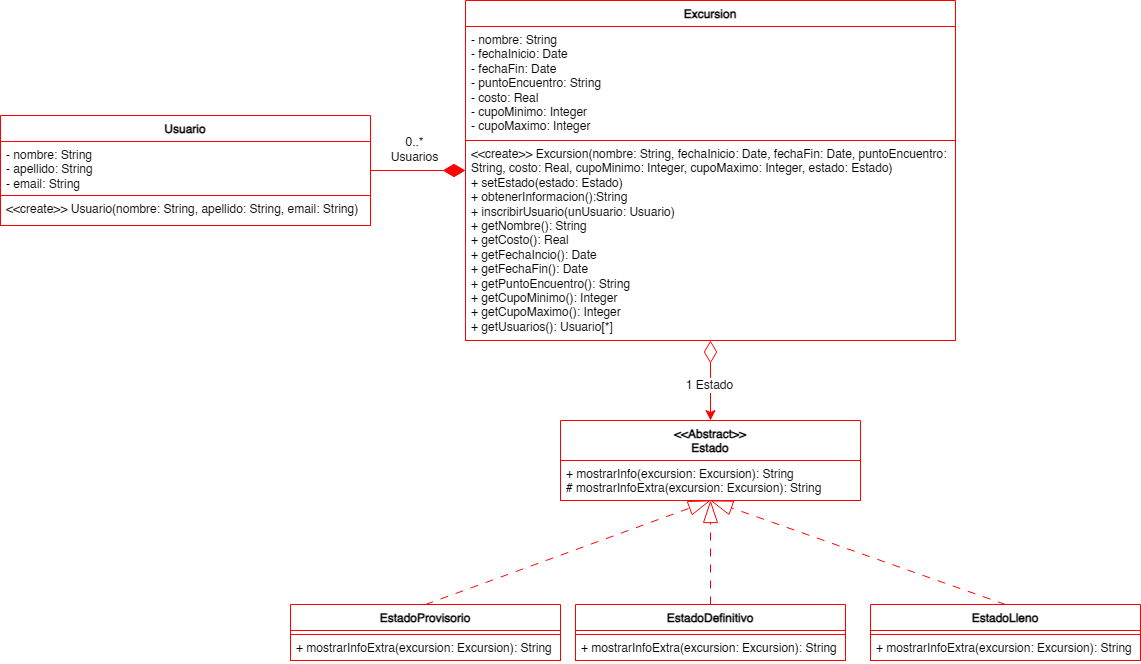

The diagram above was exported from draw.io. Its source (the exported page's mxGraphModel, read from the mxfile embedded in the PNG):
<mxGraphModel dx="1655" dy="900" grid="1" gridSize="10" guides="1" tooltips="1" connect="1" arrows="1" fold="1" page="1" pageScale="1" pageWidth="1600" pageHeight="900" math="0" shadow="0">
  <root>
    <mxCell id="0" />
    <mxCell id="1" parent="0" />
    <mxCell id="-R8LDqy4VcBX-g4RTvau-27" style="edgeStyle=none;rounded=0;orthogonalLoop=1;jettySize=auto;html=1;exitX=1;exitY=0.5;exitDx=0;exitDy=0;entryX=0;entryY=0.5;entryDx=0;entryDy=0;endArrow=diamondThin;endFill=1;endSize=20;strokeColor=light-dark(#FF0000,#FF0000);" edge="1" parent="1" source="-R8LDqy4VcBX-g4RTvau-1" target="-R8LDqy4VcBX-g4RTvau-17">
      <mxGeometry relative="1" as="geometry" />
    </mxCell>
    <mxCell id="-R8LDqy4VcBX-g4RTvau-28" value="0..*&lt;div&gt;Usuarios&lt;/div&gt;" style="edgeLabel;html=1;align=center;verticalAlign=middle;resizable=0;points=[];fontSize=12;" vertex="1" connectable="0" parent="-R8LDqy4VcBX-g4RTvau-27">
      <mxGeometry x="-0.1" relative="1" as="geometry">
        <mxPoint y="-22" as="offset" />
      </mxGeometry>
    </mxCell>
    <mxCell id="-R8LDqy4VcBX-g4RTvau-1" value="Usuario" style="swimlane;fontStyle=1;align=center;verticalAlign=top;childLayout=stackLayout;horizontal=1;startSize=26;horizontalStack=0;resizeParent=1;resizeParentMax=0;resizeLast=0;collapsible=1;marginBottom=0;whiteSpace=wrap;html=1;strokeColor=light-dark(#FF0000,#FF0000);" vertex="1" parent="1">
      <mxGeometry x="160" y="145" width="370" height="110" as="geometry" />
    </mxCell>
    <mxCell id="-R8LDqy4VcBX-g4RTvau-2" value="- nombre: String&lt;div&gt;- apellido: String&lt;/div&gt;&lt;div&gt;- email: String&lt;/div&gt;" style="text;strokeColor=light-dark(#FF0000,#FF0000);fillColor=default;align=left;verticalAlign=top;spacingLeft=4;spacingRight=4;overflow=hidden;rotatable=0;points=[[0,0.5],[1,0.5]];portConstraint=eastwest;whiteSpace=wrap;html=1;" vertex="1" parent="-R8LDqy4VcBX-g4RTvau-1">
      <mxGeometry y="26" width="370" height="54" as="geometry" />
    </mxCell>
    <mxCell id="-R8LDqy4VcBX-g4RTvau-4" value="&amp;lt;&amp;lt;create&amp;gt;&amp;gt; Usuario(nombre: String, apellido: String, email: String)&lt;div&gt;&lt;br&gt;&lt;/div&gt;" style="text;strokeColor=light-dark(#FF0000,#FF0000);fillColor=default;align=left;verticalAlign=top;spacingLeft=4;spacingRight=4;overflow=hidden;rotatable=0;points=[[0,0.5],[1,0.5]];portConstraint=eastwest;whiteSpace=wrap;html=1;" vertex="1" parent="-R8LDqy4VcBX-g4RTvau-1">
      <mxGeometry y="80" width="370" height="30" as="geometry" />
    </mxCell>
    <mxCell id="-R8LDqy4VcBX-g4RTvau-5" value="&lt;div&gt;&amp;lt;&amp;lt;Abstract&amp;gt;&amp;gt;&lt;/div&gt;Estado" style="swimlane;fontStyle=1;align=center;verticalAlign=top;childLayout=stackLayout;horizontal=1;startSize=40;horizontalStack=0;resizeParent=1;resizeParentMax=0;resizeLast=0;collapsible=1;marginBottom=0;whiteSpace=wrap;html=1;strokeColor=light-dark(#FF0000,#FF0000);" vertex="1" parent="1">
      <mxGeometry x="720" y="450" width="300" height="80" as="geometry" />
    </mxCell>
    <mxCell id="-R8LDqy4VcBX-g4RTvau-7" value="+ mostrarInfo(excursion: Excursion): String&lt;div&gt;# mostrarInfoExtra(excursion: Excursion): String&lt;/div&gt;" style="text;strokeColor=light-dark(#FF0000,#FF0000);fillColor=default;align=left;verticalAlign=top;spacingLeft=4;spacingRight=4;overflow=hidden;rotatable=0;points=[[0,0.5],[1,0.5]];portConstraint=eastwest;whiteSpace=wrap;html=1;" vertex="1" parent="-R8LDqy4VcBX-g4RTvau-5">
      <mxGeometry y="40" width="300" height="40" as="geometry" />
    </mxCell>
    <mxCell id="-R8LDqy4VcBX-g4RTvau-24" style="edgeStyle=none;rounded=0;orthogonalLoop=1;jettySize=auto;html=1;exitX=0.5;exitY=0;exitDx=0;exitDy=0;entryX=0.5;entryY=1;entryDx=0;entryDy=0;endArrow=blockThin;endFill=0;dashed=1;dashPattern=8 8;startSize=20;endSize=20;strokeColor=light-dark(#FF0000,#FF0000);" edge="1" parent="1" source="-R8LDqy4VcBX-g4RTvau-8" target="-R8LDqy4VcBX-g4RTvau-5">
      <mxGeometry relative="1" as="geometry">
        <mxPoint x="930" y="559.9999999999998" as="targetPoint" />
      </mxGeometry>
    </mxCell>
    <mxCell id="-R8LDqy4VcBX-g4RTvau-8" value="EstadoLleno" style="swimlane;fontStyle=1;align=center;verticalAlign=top;childLayout=stackLayout;horizontal=1;startSize=26;horizontalStack=0;resizeParent=1;resizeParentMax=0;resizeLast=0;collapsible=1;marginBottom=0;whiteSpace=wrap;html=1;strokeColor=light-dark(#FF0000,#FF0000);" vertex="1" parent="1">
      <mxGeometry x="1030" y="634" width="270" height="56" as="geometry" />
    </mxCell>
    <mxCell id="-R8LDqy4VcBX-g4RTvau-9" value="" style="text;strokeColor=light-dark(#FF0000,#FF0000);fillColor=default;align=left;verticalAlign=top;spacingLeft=4;spacingRight=4;overflow=hidden;rotatable=0;points=[[0,0.5],[1,0.5]];portConstraint=eastwest;whiteSpace=wrap;html=1;" vertex="1" parent="-R8LDqy4VcBX-g4RTvau-8">
      <mxGeometry y="26" width="270" height="4" as="geometry" />
    </mxCell>
    <mxCell id="-R8LDqy4VcBX-g4RTvau-10" value="+ mostrarInfoExtra(excursion: Excursion): String" style="text;strokeColor=light-dark(#FF0000,#FF0000);fillColor=default;align=left;verticalAlign=top;spacingLeft=4;spacingRight=4;overflow=hidden;rotatable=0;points=[[0,0.5],[1,0.5]];portConstraint=eastwest;whiteSpace=wrap;html=1;" vertex="1" parent="-R8LDqy4VcBX-g4RTvau-8">
      <mxGeometry y="30" width="270" height="26" as="geometry" />
    </mxCell>
    <mxCell id="-R8LDqy4VcBX-g4RTvau-23" style="edgeStyle=orthogonalEdgeStyle;rounded=0;orthogonalLoop=1;jettySize=auto;html=1;exitX=0.5;exitY=0;exitDx=0;exitDy=0;entryX=0.5;entryY=1;entryDx=0;entryDy=0;endArrow=blockThin;endFill=0;dashed=1;dashPattern=8 8;strokeColor=light-dark(#FF0000,#FF0000);targetPerimeterSpacing=0;endSize=20;" edge="1" parent="1" source="-R8LDqy4VcBX-g4RTvau-11" target="-R8LDqy4VcBX-g4RTvau-5">
      <mxGeometry relative="1" as="geometry" />
    </mxCell>
    <mxCell id="-R8LDqy4VcBX-g4RTvau-11" value="EstadoDefinitivo" style="swimlane;fontStyle=1;align=center;verticalAlign=top;childLayout=stackLayout;horizontal=1;startSize=26;horizontalStack=0;resizeParent=1;resizeParentMax=0;resizeLast=0;collapsible=1;marginBottom=0;whiteSpace=wrap;html=1;strokeColor=light-dark(#FF0000,#FF0000);" vertex="1" parent="1">
      <mxGeometry x="735" y="634" width="270" height="56" as="geometry" />
    </mxCell>
    <mxCell id="-R8LDqy4VcBX-g4RTvau-12" value="" style="text;strokeColor=light-dark(#FF0000,#FF0000);fillColor=default;align=left;verticalAlign=top;spacingLeft=4;spacingRight=4;overflow=hidden;rotatable=0;points=[[0,0.5],[1,0.5]];portConstraint=eastwest;whiteSpace=wrap;html=1;" vertex="1" parent="-R8LDqy4VcBX-g4RTvau-11">
      <mxGeometry y="26" width="270" height="4" as="geometry" />
    </mxCell>
    <mxCell id="-R8LDqy4VcBX-g4RTvau-13" value="+ mostrarInfoExtra(excursion: Excursion): String" style="text;strokeColor=light-dark(#FF0000,#FF0000);fillColor=default;align=left;verticalAlign=top;spacingLeft=4;spacingRight=4;overflow=hidden;rotatable=0;points=[[0,0.5],[1,0.5]];portConstraint=eastwest;whiteSpace=wrap;html=1;" vertex="1" parent="-R8LDqy4VcBX-g4RTvau-11">
      <mxGeometry y="30" width="270" height="26" as="geometry" />
    </mxCell>
    <mxCell id="-R8LDqy4VcBX-g4RTvau-25" style="edgeStyle=none;rounded=0;orthogonalLoop=1;jettySize=auto;html=1;exitX=0.5;exitY=0;exitDx=0;exitDy=0;entryX=0.5;entryY=1;entryDx=0;entryDy=0;endArrow=blockThin;endFill=0;dashed=1;dashPattern=8 8;startSize=20;endSize=20;strokeColor=light-dark(#FF0000,#FF0000);" edge="1" parent="1" source="-R8LDqy4VcBX-g4RTvau-14" target="-R8LDqy4VcBX-g4RTvau-5">
      <mxGeometry relative="1" as="geometry">
        <mxPoint x="850" y="539.9999999999998" as="targetPoint" />
      </mxGeometry>
    </mxCell>
    <mxCell id="-R8LDqy4VcBX-g4RTvau-14" value="EstadoProvisorio" style="swimlane;fontStyle=1;align=center;verticalAlign=top;childLayout=stackLayout;horizontal=1;startSize=26;horizontalStack=0;resizeParent=1;resizeParentMax=0;resizeLast=0;collapsible=1;marginBottom=0;whiteSpace=wrap;html=1;strokeColor=light-dark(#FF0000,#FF0000);" vertex="1" parent="1">
      <mxGeometry x="450" y="634" width="270" height="56" as="geometry" />
    </mxCell>
    <mxCell id="-R8LDqy4VcBX-g4RTvau-15" value="" style="text;strokeColor=light-dark(#FF0000,#FF0000);fillColor=default;align=left;verticalAlign=top;spacingLeft=4;spacingRight=4;overflow=hidden;rotatable=0;points=[[0,0.5],[1,0.5]];portConstraint=eastwest;whiteSpace=wrap;html=1;" vertex="1" parent="-R8LDqy4VcBX-g4RTvau-14">
      <mxGeometry y="26" width="270" height="4" as="geometry" />
    </mxCell>
    <mxCell id="-R8LDqy4VcBX-g4RTvau-16" value="+ mostrarInfoExtra(excursion: Excursion): String" style="text;strokeColor=light-dark(#FF0000,#FF0000);fillColor=default;align=left;verticalAlign=top;spacingLeft=4;spacingRight=4;overflow=hidden;rotatable=0;points=[[0,0.5],[1,0.5]];portConstraint=eastwest;whiteSpace=wrap;html=1;" vertex="1" parent="-R8LDqy4VcBX-g4RTvau-14">
      <mxGeometry y="30" width="270" height="26" as="geometry" />
    </mxCell>
    <mxCell id="-R8LDqy4VcBX-g4RTvau-20" style="edgeStyle=orthogonalEdgeStyle;rounded=0;orthogonalLoop=1;jettySize=auto;html=1;exitX=0.5;exitY=1;exitDx=0;exitDy=0;entryX=0.5;entryY=0;entryDx=0;entryDy=0;fontColor=light-dark(#000000,#FFFFFF);startArrow=diamondThin;startFill=0;startSize=20;endSize=8;strokeColor=light-dark(#FF0000,#FF0000);" edge="1" parent="1" source="-R8LDqy4VcBX-g4RTvau-17" target="-R8LDqy4VcBX-g4RTvau-5">
      <mxGeometry relative="1" as="geometry" />
    </mxCell>
    <mxCell id="-R8LDqy4VcBX-g4RTvau-21" value="1 Estado" style="edgeLabel;html=1;align=center;verticalAlign=middle;resizable=0;points=[];fontSize=12;" vertex="1" connectable="0" parent="-R8LDqy4VcBX-g4RTvau-20">
      <mxGeometry x="0.1" y="-2" relative="1" as="geometry">
        <mxPoint as="offset" />
      </mxGeometry>
    </mxCell>
    <mxCell id="-R8LDqy4VcBX-g4RTvau-17" value="Excursion" style="swimlane;fontStyle=1;align=center;verticalAlign=top;childLayout=stackLayout;horizontal=1;startSize=26;horizontalStack=0;resizeParent=1;resizeParentMax=0;resizeLast=0;collapsible=1;marginBottom=0;whiteSpace=wrap;html=1;strokeColor=light-dark(#FF0000,#FF0000);" vertex="1" parent="1">
      <mxGeometry x="625" y="30" width="490" height="340" as="geometry" />
    </mxCell>
    <mxCell id="-R8LDqy4VcBX-g4RTvau-18" value="- nombre: String&lt;div&gt;- fechaInicio: Date&lt;/div&gt;&lt;div&gt;- fechaFin: Date&lt;/div&gt;&lt;div&gt;- puntoEncuentro: String&lt;/div&gt;&lt;div&gt;- costo: Real&lt;/div&gt;&lt;div&gt;- cupoMinimo: Integer&lt;/div&gt;&lt;div&gt;- cupoMaximo: Integer&lt;/div&gt;" style="text;strokeColor=light-dark(#FF0000,#FF0000);fillColor=default;align=left;verticalAlign=top;spacingLeft=4;spacingRight=4;overflow=hidden;rotatable=0;points=[[0,0.5],[1,0.5]];portConstraint=eastwest;whiteSpace=wrap;html=1;" vertex="1" parent="-R8LDqy4VcBX-g4RTvau-17">
      <mxGeometry y="26" width="490" height="114" as="geometry" />
    </mxCell>
    <mxCell id="-R8LDqy4VcBX-g4RTvau-19" value="&amp;lt;&amp;lt;create&amp;gt;&amp;gt; Excursion(nombre: String, fechaInicio: Date, fechaFin: Date, puntoEncuentro: String, costo: Real, cupoMinimo: Integer, cupoMaximo: Integer, estado: Estado)&lt;div&gt;+ setEstado(estado: Estado)&lt;/div&gt;&lt;div&gt;+ obtenerInformacion():String&lt;/div&gt;&lt;div&gt;+ inscribirUsuario(unUsuario: Usuario)&lt;/div&gt;&lt;div&gt;+ getNombre(): String&lt;/div&gt;&lt;div&gt;+ getCosto(): Real&lt;/div&gt;&lt;div&gt;+ getFechaIncio(): Date&lt;/div&gt;&lt;div&gt;+ getFechaFin(): Date&lt;/div&gt;&lt;div&gt;+ getPuntoEncuentro(): String&lt;/div&gt;&lt;div&gt;+ getCupoMinimo(): Integer&lt;/div&gt;&lt;div&gt;+ getCupoMaximo(): Integer&lt;/div&gt;&lt;div&gt;+ getUsuarios(): Usuario[*]&lt;/div&gt;" style="text;strokeColor=light-dark(#FF0000,#FF0000);fillColor=default;align=left;verticalAlign=top;spacingLeft=4;spacingRight=4;overflow=hidden;rotatable=0;points=[[0,0.5],[1,0.5]];portConstraint=eastwest;whiteSpace=wrap;html=1;" vertex="1" parent="-R8LDqy4VcBX-g4RTvau-17">
      <mxGeometry y="140" width="490" height="200" as="geometry" />
    </mxCell>
  </root>
</mxGraphModel>